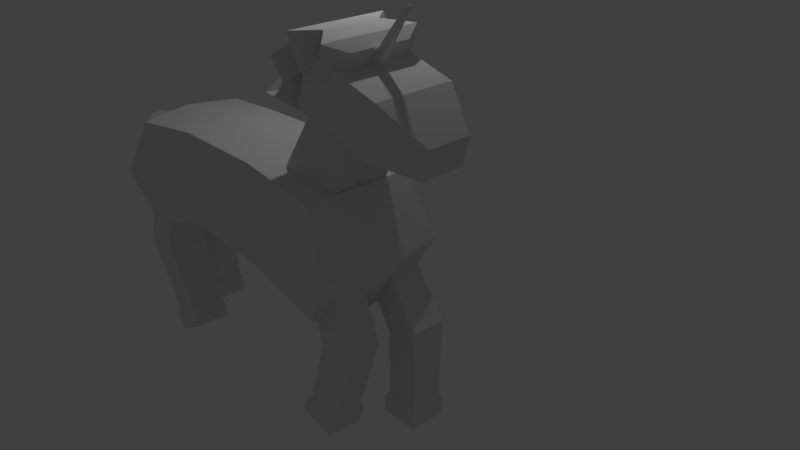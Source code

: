 # Source: unicorn.blend  (saved by Blender 2.79.0; exported with 4.5.12 LTS)
import bpy
from mathutils import Matrix  # noqa: F401  (used for matrix-valued properties, if any)

bpy.ops.wm.read_factory_settings(use_empty=True)
scene = bpy.context.scene
scene.name = 'Scene'

# ---- collections
col_collection_1 = bpy.data.collections.new('Collection 1'); scene.collection.children.link(col_collection_1)

# ---- materials (node trees are filled in below, after node groups)
mat_material = bpy.data.materials.new('Material')
mat_material.alpha_threshold = 0.0
mat_material.use_transparent_shadow = False
mat_material.roughness = 0.5
mat_material.specular_intensity = 0.0
mat_material.line_color = (0.0, 0.0, 0.0, 1.0)

# ---- material node trees

# ---- world
world_world = bpy.data.worlds.new('World'); scene.world = world_world
world_world.color = (0.05088, 0.05088, 0.05088)
world_world.use_sun_shadow = False
world_world.sun_shadow_jitter_overblur = 0.0
world_world.cycles.sampling_method = 'MANUAL'
world_world.light_settings.ao_factor = 0.3451

# ---- cameras
cam_camera = bpy.data.cameras.new('Camera')
cam_camera.clip_end = 100.0
cam_camera.lens = 35.0
cam_camera.sensor_width = 32.0
cam_camera.sensor_height = 18.0
cam_camera.ortho_scale = 7.314
cam_camera.dof.focus_distance = 0.0
cam_camera.dof.aperture_fstop = 128.0

# ---- lights
light_lamp = bpy.data.lights.new('Lamp', 'POINT')
light_lamp.transmission_factor = 0.0
light_lamp.cutoff_distance = 30.0
light_lamp.energy = 100.0
light_lamp.shadow_buffer_clip_start = 1.001
light_lamp.shadow_soft_size = 0.1
light_lamp.shadow_maximum_resolution = 0.006
light_lamp.use_absolute_resolution = True

# ---- meshes
me_unicorn = bpy.data.meshes.new('Unicorn')
me_unicorn.from_pydata([(-0.1837, 0.829, -0.7658), (-0.1837, -0.829, -0.7658), (-1.521, -0.7527, -0.4844), (-1.521, 0.7527, -0.4844), (-0.1837, 0.829, 0.8921), (-0.1837, -0.829, 0.8921), (-1.521, -0.7527, 1.021), (-1.521, 0.7527, 1.021), (-3.012, -0.721, -0.4211), (-3.012, 0.721, -0.4211), (-3.012, -0.721, 1.021), (-3.012, 0.721, 1.021), (-4.093, -0.806, -0.6956), (-4.093, 0.806, -0.6956), (-4.093, -0.806, 0.9165), (-4.093, 0.806, 0.9165), (0.2321, 0.9997, -0.01509), (0.2321, -0.9997, -0.01509), (-1.38, -0.9077, 0.2381), (-1.38, 0.9077, 0.2381), (-3.179, -0.8695, 0.2786), (-3.179, 0.8695, 0.2786), (-4.483, -0.972, 0.04376), (-4.483, 0.972, 0.04376), (-0.03881, -9.452e-08, -0.8321), (-1.473, 2.89e-07, -0.5304), (-0.03881, -5.419e-07, 0.9457), (-1.473, 1.611e-07, 1.084), (-3.072, 7.364e-07, -0.4625), (-3.072, 6.725e-07, 1.084), (-4.231, 1.184e-06, -0.7568), (-4.231, 1.12e-06, 0.9718), (-4.649, 1.248e-06, 0.03598), (0.407, -5.419e-07, -0.02711), (-1.262, -0.4638, 0.7124), (-0.3835, -0.3806, 2.181), (-1.262, 0.4638, 0.7124), (-0.3835, 0.3806, 2.181), (-0.4393, -0.4638, 0.2843), (0.2919, -0.3806, 1.83), (-0.4393, 0.4638, 0.2843), (0.2919, 0.3806, 1.83), (0.6444, -0.5905, 1.62), (0.8188, -0.5905, 2.357), (0.6444, 0.5905, 1.62), (0.8188, 0.5905, 2.357), (1.271, -0.3222, 1.505), (1.366, -0.3222, 1.907), (1.271, 0.3222, 1.505), (1.366, 0.3222, 1.907), (-0.5428, 0.5905, 1.964), (-0.5428, -0.5905, 1.964), (-0.3684, -0.5905, 2.701), (-0.3684, 0.5905, 2.701), (-0.6493, 0.3846, 2.125), (-0.6493, -0.3846, 2.125), (-0.5357, -0.3846, 2.605), (-0.5357, 0.3846, 2.605), (0.7401, 0.0226, 3.279), (0.147, 0.07097, 2.343), (0.7401, -0.0226, 3.279), (0.147, -0.07097, 2.343), (0.7038, 0.0226, 3.306), (0.0331, 0.07097, 2.428), (0.7038, -0.0226, 3.306), (0.0331, -0.07097, 2.428), (-4.984, -0.2546, 0.1403), (-4.708, -0.2546, 0.6023), (-4.984, 0.2546, 0.1403), (-4.708, 0.2546, 0.6023), (-4.233, -0.2546, 0.3405), (-4.199, -0.2546, 0.6023), (-4.233, 0.2546, 0.3405), (-4.199, 0.2546, 0.6023), (-5.474, -0.2546, 0.09862), (-5.148, -0.2546, 0.5585), (-5.474, 0.2546, 0.09862), (-5.148, 0.2546, 0.5585), (-4.942, 0.2178, -0.3792), (-4.942, -0.2178, -0.3792), (-5.359, 0.2178, -0.3887), (-5.359, -0.2178, -0.3887), (-5.059, 0.2656, -0.8009), (-5.059, -0.2656, -0.8009), (-5.446, 0.2656, -0.7809), (-5.446, -0.2656, -0.7809), (-5.365, 0.04614, -1.06), (-5.365, -0.04614, -1.06), (-5.513, 0.04614, -1.06), (-5.513, -0.04614, -1.06), (-5.281, 0.13, -1.006), (-5.281, -0.13, -1.006), (-5.597, 0.13, -1.006), (-5.597, -0.13, -1.006), (-5.199, 0.2546, 0.1263), (-4.928, 0.2546, 0.5804), (-4.928, -0.2546, 0.5804), (-5.199, -0.2546, 0.1263), (-5.237, 0.2178, -0.3657), (-5.237, -0.2178, -0.3657), (-5.252, 0.2656, -0.7909), (-5.252, -0.2656, -0.7909), (-5.439, 0.13, -1.006), (-5.439, -0.13, -1.006), (-5.439, 0.04614, -1.06), (-5.439, -0.04614, -1.06), (-4.961, -8.376e-08, 0.1936), (-4.659, -8.561e-08, 0.7099), (-4.126, -1.19e-07, 0.4164), (-4.088, -8.561e-08, 0.7099), (-5.518, -8.561e-08, 0.1452), (-5.153, -8.561e-08, 0.6609), (-4.934, -9.986e-08, -0.3884), (-5.397, -8.315e-08, -0.399), (-5.052, -8.561e-08, -0.8634), (-5.487, -8.561e-08, -0.841), (-5.302, -1.023e-07, -1.093), (-5.593, -1.074e-07, -1.055), (-5.364, -1.112e-07, -1.119), (-5.53, -1.112e-07, -1.119), (-5.447, -1.112e-07, -1.119), (-4.906, -8.561e-08, 0.6854), (-0.4466, -0.6803, -2.105), (-0.15, -0.7025, -1.159), (-0.4466, -0.2035, -2.105), (-0.15, -0.1814, -1.159), (0.005924, -0.6803, -2.255), (0.3694, -0.7025, -1.117), (0.005924, -0.2035, -2.255), (0.3694, -0.1814, -1.117), (-0.5205, -0.7263, -2.182), (-0.5205, -0.1575, -2.182), (0.01942, -0.7263, -2.361), (0.01942, -0.1575, -2.361), (-0.6003, -0.7263, -2.422), (-0.6003, -0.1575, -2.422), (-0.06037, -0.7263, -2.601), (-0.06037, -0.1575, -2.601), (-0.4011, -0.6803, -0.328), (-0.4011, -0.2035, -0.328), (0.03484, -0.6803, -0.135), (0.03484, -0.2035, -0.135), (0.1574, 0.2035, -2.181), (0.1793, 0.1814, -1.19), (0.1574, 0.6803, -2.181), (0.1793, 0.7025, -1.19), (0.6338, 0.2035, -2.199), (0.6664, 0.1814, -1.004), (0.6338, 0.6803, -2.199), (0.6664, 0.7025, -1.004), (0.1078, 0.1575, -2.275), (0.1078, 0.7263, -2.275), (0.6761, 0.1575, -2.297), (0.6761, 0.7263, -2.297), (0.09804, 0.1575, -2.528), (0.09804, 0.7263, -2.528), (0.6664, 0.1575, -2.55), (0.6664, 0.7263, -2.55), (-0.293, 0.2035, -0.461), (-0.293, 0.6803, -0.461), (0.07215, 0.2035, -0.1544), (0.07215, 0.6803, -0.1544), (-4.277, 0.6803, -2.267), (-4.344, 0.7025, -1.278), (-4.277, 0.2035, -2.267), (-4.344, 0.1814, -1.278), (-4.752, 0.6803, -2.307), (-4.839, 0.7025, -1.115), (-4.752, 0.2035, -2.307), (-4.839, 0.1814, -1.115), (-4.223, 0.7263, -2.359), (-4.223, 0.1575, -2.359), (-4.79, 0.7263, -2.406), (-4.79, 0.1575, -2.406), (-4.201, 0.7263, -2.611), (-4.201, 0.1575, -2.611), (-4.768, 0.7263, -2.659), (-4.768, 0.1575, -2.659), (-3.905, 0.6803, -0.5284), (-3.905, 0.2035, -0.5284), (-4.284, 0.6803, -0.2389), (-4.284, 0.2035, -0.2389), (-3.573, -0.2035, -2.093), (-4.027, -0.1814, -1.212), (-3.573, -0.6803, -2.093), (-4.027, -0.7025, -1.212), (-3.993, -0.2035, -2.318), (-4.546, -0.1814, -1.259), (-3.993, -0.6803, -2.318), (-4.546, -0.7025, -1.259), (-3.487, -0.1575, -2.156), (-3.487, -0.7263, -2.156), (-3.988, -0.1575, -2.425), (-3.988, -0.7263, -2.425), (-3.367, -0.1575, -2.38), (-3.367, -0.7263, -2.38), (-3.868, -0.1575, -2.648), (-3.868, -0.7263, -2.648), (-3.922, -0.2035, -0.35), (-3.922, -0.6803, -0.35), (-4.384, -0.2035, -0.2346), (-4.384, -0.6803, -0.2346), (-0.7825, -0.4029, 1.823), (-0.9893, -0.4029, 1.843), (-0.7825, 0.443, 1.823), (-0.9893, 0.443, 1.843), (-0.02691, -0.7092, 2.53), (0.07953, -0.7092, 2.872), (-0.02691, 0.7493, 2.53), (0.07953, 0.7493, 2.872), (-0.1449, 0.443, 2.604), (-0.3282, 0.7598, 2.46), (-0.5129, 0.443, 2.492), (-0.6227, 0.7704, 2.285), (-0.6536, 0.443, 2.163), (-0.6868, 0.7443, 2.038), (-1.041, 0.7443, 2.073), (-0.9565, 0.443, 2.341), (-0.8691, 0.7704, 2.559), (-0.6956, 0.443, 2.777), (-0.525, 0.7598, 2.913), (-0.2553, 0.443, 2.918), (-0.6868, -0.7042, 2.038), (-0.6536, -0.4029, 2.163), (-0.6227, -0.7303, 2.285), (-0.5129, -0.4029, 2.492), (-0.3282, -0.7196, 2.46), (-0.1449, -0.4029, 2.604), (-0.2553, -0.4029, 2.918), (-0.525, -0.7196, 2.913), (-0.6956, -0.4029, 2.777), (-0.8691, -0.7303, 2.559), (-0.9565, -0.4029, 2.341), (-1.041, -0.7042, 2.073), (0.1709, -0.4357, 2.538), (0.2375, -0.4357, 2.752), (0.1709, 0.4758, 2.538), (0.2375, 0.4758, 2.752)], [], [(24, 1, 2, 25), (26, 27, 6, 5), (33, 26, 5, 17), (17, 5, 6, 18), (18, 6, 10, 20), (16, 0, 3, 19), (28, 8, 12, 30), (27, 7, 11, 29), (19, 3, 9, 21), (25, 2, 8, 28), (32, 31, 15, 23), (29, 11, 15, 31), (20, 10, 14, 22), (21, 9, 13, 23), (11, 21, 23, 15), (8, 20, 22, 12), (30, 32, 23, 13), (7, 19, 21, 11), (4, 16, 19, 7), (2, 18, 20, 8), (1, 17, 18, 2), (24, 33, 17, 1), (0, 16, 33, 24), (12, 22, 32, 30), (10, 29, 31, 14), (22, 14, 31, 32), (3, 25, 28, 9), (6, 27, 29, 10), (9, 28, 30, 13), (16, 4, 26, 33), (4, 7, 27, 26), (0, 24, 25, 3), (34, 35, 37, 36), (36, 37, 41, 40), (40, 41, 39, 38), (38, 39, 35, 34), (36, 40, 38, 34), (41, 37, 35, 39), (43, 45, 53, 52), (44, 45, 49, 48), (48, 49, 47, 46), (46, 47, 43, 42), (44, 48, 46, 42), (49, 45, 43, 47), (51, 52, 56, 55), (44, 42, 51, 50), (45, 44, 50, 53), (42, 43, 52, 51), (55, 56, 57, 54), (52, 53, 57, 56), (50, 51, 55, 54), (53, 50, 54, 57), (58, 59, 61, 60), (60, 61, 65, 64), (64, 65, 63, 62), (62, 63, 59, 58), (60, 64, 62, 58), (65, 61, 59, 63), (95, 94, 76, 77), (68, 69, 73, 72), (108, 109, 71, 70), (70, 71, 67, 66), (106, 108, 70, 66), (109, 107, 67, 71), (110, 111, 77, 76), (97, 96, 75, 74), (121, 95, 77, 111), (110, 76, 80, 113), (99, 81, 85, 101), (97, 74, 81, 99), (106, 66, 79, 112), (94, 68, 78, 98), (100, 82, 90, 102), (113, 80, 84, 115), (98, 78, 82, 100), (112, 79, 83, 114), (120, 105, 89, 119), (114, 83, 91, 116), (101, 85, 93, 103), (115, 84, 92, 117), (118, 86, 90, 116), (119, 89, 93, 117), (104, 88, 92, 102), (105, 87, 91, 103), (89, 105, 103, 93), (86, 104, 102, 90), (83, 101, 103, 91), (118, 87, 105, 120), (80, 98, 100, 84), (84, 100, 102, 92), (76, 94, 98, 80), (66, 97, 99, 79), (79, 99, 101, 83), (107, 69, 95, 121), (66, 67, 96, 97), (69, 68, 94, 95), (67, 107, 121, 96), (86, 118, 120, 104), (88, 119, 117, 92), (87, 118, 116, 91), (85, 115, 117, 93), (82, 114, 116, 90), (104, 120, 119, 88), (78, 112, 114, 82), (81, 113, 115, 85), (68, 106, 112, 78), (74, 110, 113, 81), (96, 121, 111, 75), (74, 75, 111, 110), (73, 69, 107, 109), (68, 72, 108, 106), (72, 73, 109, 108), (122, 123, 125, 124), (124, 125, 129, 128), (128, 129, 127, 126), (126, 127, 123, 122), (126, 122, 130, 132), (129, 125, 139, 141), (133, 132, 136, 137), (124, 128, 133, 131), (122, 124, 131, 130), (128, 126, 132, 133), (135, 137, 136, 134), (130, 131, 135, 134), (132, 130, 134, 136), (131, 133, 137, 135), (141, 139, 138, 140), (127, 129, 141, 140), (125, 123, 138, 139), (123, 127, 140, 138), (142, 143, 145, 144), (144, 145, 149, 148), (148, 149, 147, 146), (146, 147, 143, 142), (146, 142, 150, 152), (149, 145, 159, 161), (153, 152, 156, 157), (144, 148, 153, 151), (142, 144, 151, 150), (148, 146, 152, 153), (155, 157, 156, 154), (150, 151, 155, 154), (152, 150, 154, 156), (151, 153, 157, 155), (161, 159, 158, 160), (147, 149, 161, 160), (145, 143, 158, 159), (143, 147, 160, 158), (162, 163, 165, 164), (164, 165, 169, 168), (168, 169, 167, 166), (166, 167, 163, 162), (166, 162, 170, 172), (169, 165, 179, 181), (173, 172, 176, 177), (164, 168, 173, 171), (162, 164, 171, 170), (168, 166, 172, 173), (175, 177, 176, 174), (170, 171, 175, 174), (172, 170, 174, 176), (171, 173, 177, 175), (181, 179, 178, 180), (167, 169, 181, 180), (165, 163, 178, 179), (163, 167, 180, 178), (182, 183, 185, 184), (184, 185, 189, 188), (188, 189, 187, 186), (186, 187, 183, 182), (186, 182, 190, 192), (189, 185, 199, 201), (193, 192, 196, 197), (184, 188, 193, 191), (182, 184, 191, 190), (188, 186, 192, 193), (195, 197, 196, 194), (190, 191, 195, 194), (192, 190, 194, 196), (191, 193, 197, 195), (201, 199, 198, 200), (187, 189, 201, 200), (185, 183, 198, 199), (183, 187, 200, 198), (202, 203, 205, 204), (210, 221, 209, 208), (207, 206, 234, 235), (222, 233, 203, 202), (210, 208, 206, 227), (216, 205, 203, 233), (209, 221, 228, 207), (221, 220, 229, 228), (220, 219, 230, 229), (219, 218, 231, 230), (218, 217, 232, 231), (217, 216, 233, 232), (204, 215, 222, 202), (215, 214, 223, 222), (214, 213, 224, 223), (213, 212, 225, 224), (212, 211, 226, 225), (211, 210, 227, 226), (206, 207, 228, 227), (227, 228, 229, 226), (226, 229, 230, 225), (225, 230, 231, 224), (224, 231, 232, 223), (223, 232, 233, 222), (204, 205, 216, 215), (215, 216, 217, 214), (214, 217, 218, 213), (213, 218, 219, 212), (212, 219, 220, 211), (211, 220, 221, 210), (236, 237, 235, 234), (206, 208, 236, 234), (209, 207, 235, 237), (208, 209, 237, 236)])
_uv = me_unicorn.uv_layers.new(name='UVMap')
_uv.uv.foreach_set('vector', [0.4306, 0.0, 0.5126, 0.01418, 0.5059, 0.1451, 0.4314, 0.1403, 0.5945, 0.0, 0.5953, 0.138, 0.5209, 0.1421, 0.5126, 0.0134, 0.4348, 0.4957, 0.3487, 0.4995, 0.3528, 0.4196, 0.4324, 0.3997, 0.274, 0.4527, 0.1848, 0.4113, 0.1743, 0.2828, 0.2517, 0.2975, 0.2517, 0.2975, 0.1743, 0.2828, 0.177, 0.1396, 0.2509, 0.1248, 0.0997, 0.0, 0.1743, 0.03847, 0.1488, 0.1673, 0.07739, 0.1552, 0.4323, 0.2933, 0.5036, 0.2878, 0.5126, 0.3869, 0.433, 0.3997, 0.5953, 0.138, 0.6697, 0.1412, 0.6675, 0.2827, 0.5962, 0.2897, 0.07739, 0.1552, 0.1488, 0.1673, 0.1451, 0.3105, 0.07654, 0.3279, 0.4314, 0.1403, 0.5059, 0.1451, 0.5036, 0.2878, 0.4323, 0.2933, 0.06533, 0.5459, 0.1653, 0.5481, 0.1616, 0.6254, 0.06802, 0.6393, 0.5962, 0.2897, 0.6675, 0.2827, 0.6765, 0.3836, 0.5969, 0.3979, 0.2509, 0.1248, 0.177, 0.1396, 0.1894, 0.03597, 0.2766, 0.0, 0.07654, 0.3279, 0.1451, 0.3105, 0.1743, 0.4139, 0.1023, 0.4527, 0.002625, 0.313, 0.07654, 0.3279, 0.1023, 0.4527, 0.01502, 0.4167, 0.3195, 0.1421, 0.2509, 0.1248, 0.2766, 0.0, 0.3487, 0.03879, 0.0, 0.5444, 0.06533, 0.5459, 0.06802, 0.6393, 0.007473, 0.622, 0.0, 0.1699, 0.07739, 0.1552, 0.07654, 0.3279, 0.002625, 0.313, 0.01049, 0.04137, 0.0997, 0.0, 0.07739, 0.1552, 0.0, 0.1699, 0.3231, 0.2854, 0.2517, 0.2975, 0.2509, 0.1248, 0.3195, 0.1421, 0.3487, 0.4142, 0.274, 0.4527, 0.2517, 0.2975, 0.3231, 0.2854, 0.5212, 0.4918, 0.4348, 0.4957, 0.4324, 0.3997, 0.5136, 0.4125, 0.5212, 0.5715, 0.4414, 0.5914, 0.4348, 0.4957, 0.5212, 0.4918, 0.01114, 0.4672, 0.07245, 0.4527, 0.06533, 0.5459, 0.0, 0.5444, 0.5249, 0.2835, 0.5962, 0.2897, 0.5969, 0.3979, 0.5171, 0.3845, 0.07245, 0.4527, 0.1653, 0.4707, 0.1653, 0.5481, 0.06533, 0.5459, 0.357, 0.146, 0.4314, 0.1403, 0.4323, 0.2933, 0.361, 0.2886, 0.5209, 0.1421, 0.5953, 0.138, 0.5962, 0.2897, 0.5249, 0.2835, 0.361, 0.2886, 0.4323, 0.2933, 0.433, 0.3997, 0.3532, 0.3878, 0.4414, 0.5914, 0.3603, 0.5786, 0.3487, 0.4995, 0.4348, 0.4957, 0.6765, 0.01246, 0.6697, 0.1412, 0.5953, 0.138, 0.5945, 0.0, 0.3487, 0.01512, 0.4306, 0.0, 0.4314, 0.1403, 0.357, 0.146, 0.7905, 0.3945, 0.7987, 0.2367, 0.874, 0.2367, 0.8822, 0.3945, 0.7211, 0.6363, 0.7111, 0.8005, 0.6358, 0.8005, 0.6294, 0.6363, 0.09171, 0.7982, 0.09993, 0.6393, 0.1752, 0.6393, 0.1834, 0.7982, 0.0, 0.8035, 0.006398, 0.6393, 0.08166, 0.6393, 0.09171, 0.8035, 0.5212, 0.8272, 0.6076, 0.8272, 0.6076, 0.9162, 0.5212, 0.9162, 0.3487, 0.8281, 0.4201, 0.8281, 0.4201, 0.9012, 0.3487, 0.9012, 0.5212, 0.4584, 0.6379, 0.4584, 0.6379, 0.5761, 0.5212, 0.5761, 0.8818, 0.6973, 0.8071, 0.7009, 0.8343, 0.6383, 0.8751, 0.6363, 0.562, 0.9781, 0.5212, 0.9781, 0.5212, 0.9162, 0.562, 0.9162, 0.9109, 0.1832, 0.8701, 0.1812, 0.8429, 0.1187, 0.9177, 0.1223, 0.2319, 0.5138, 0.2584, 0.4527, 0.3222, 0.4527, 0.3487, 0.5138, 0.6114, 0.3997, 0.6379, 0.4584, 0.5212, 0.4584, 0.5477, 0.3997, 0.07484, 0.9169, 0.0, 0.9169, 0.01338, 0.8971, 0.06212, 0.8971, 0.2319, 0.5138, 0.3487, 0.5138, 0.3487, 0.6312, 0.2319, 0.6312, 0.8071, 0.7009, 0.8818, 0.6973, 0.8818, 0.8159, 0.8071, 0.8195, 0.9177, 0.1223, 0.8429, 0.1187, 0.8429, 0.0, 0.9177, 0.003591, 0.06212, 0.8971, 0.01338, 0.8971, 0.01338, 0.8232, 0.06212, 0.8232, 0.5212, 0.5761, 0.6379, 0.5761, 0.6176, 0.5905, 0.5415, 0.5905, 0.07484, 0.8035, 0.07484, 0.9169, 0.06212, 0.8971, 0.06212, 0.8232, 0.0, 0.8035, 0.07484, 0.8035, 0.06212, 0.8232, 0.01338, 0.8232, 0.3412, 0.6312, 0.3459, 0.7326, 0.3319, 0.7326, 0.3367, 0.6312, 0.1714, 0.4527, 0.1794, 0.5586, 0.1654, 0.5586, 0.1669, 0.4527, 0.3412, 0.7326, 0.3459, 0.8274, 0.3319, 0.8274, 0.3367, 0.7326, 0.3194, 0.7372, 0.3179, 0.6312, 0.3319, 0.6312, 0.3239, 0.7372, 0.1794, 0.563, 0.1755, 0.563, 0.1755, 0.5586, 0.1794, 0.5586, 0.6353, 0.6042, 0.6229, 0.6042, 0.6229, 0.5905, 0.6353, 0.5905, 0.2483, 0.674, 0.2529, 0.7245, 0.2325, 0.7421, 0.2319, 0.688, 0.2693, 0.7113, 0.2647, 0.6599, 0.3055, 0.6312, 0.3179, 0.6535, 0.07068, 0.9413, 0.04147, 0.9413, 0.05397, 0.9169, 0.08002, 0.9169, 0.8071, 0.8176, 0.7947, 0.8399, 0.7539, 0.8112, 0.7585, 0.7597, 0.7463, 0.8413, 0.7463, 0.9178, 0.7211, 0.9087, 0.7211, 0.8399, 0.2571, 0.8347, 0.2571, 0.8889, 0.2319, 0.8919, 0.2319, 0.8436, 0.2064, 0.5659, 0.2068, 0.6227, 0.1816, 0.6135, 0.1812, 0.5629, 0.7421, 0.7465, 0.7375, 0.7971, 0.7211, 0.783, 0.7217, 0.7289, 0.2571, 0.9119, 0.2823, 0.9124, 0.2823, 0.933, 0.2571, 0.9349, 0.2064, 0.5659, 0.1812, 0.5629, 0.1845, 0.5204, 0.206, 0.5183, 0.7675, 0.7062, 0.7591, 0.6976, 0.7749, 0.6621, 0.791, 0.6722, 0.7421, 0.7465, 0.7217, 0.7289, 0.7591, 0.6976, 0.7675, 0.7062, 0.4593, 0.9555, 0.4341, 0.9504, 0.4371, 0.9021, 0.4586, 0.9011, 0.2529, 0.7245, 0.2693, 0.7113, 0.3027, 0.7493, 0.2783, 0.7649, 0.3018, 0.7989, 0.3179, 0.7888, 0.3118, 0.817, 0.2992, 0.8258, 0.206, 0.5183, 0.1845, 0.5204, 0.1794, 0.4819, 0.2056, 0.4751, 0.2783, 0.7649, 0.3027, 0.7493, 0.3179, 0.7888, 0.3018, 0.7989, 0.4586, 0.9011, 0.4371, 0.9021, 0.4319, 0.8603, 0.4581, 0.8542, 0.6286, 0.6121, 0.6229, 0.6128, 0.6229, 0.6057, 0.6286, 0.6042, 0.4581, 0.8542, 0.4319, 0.8603, 0.445, 0.8368, 0.4578, 0.8281, 0.791, 0.6722, 0.7749, 0.6621, 0.7757, 0.6363, 0.7884, 0.6452, 0.2056, 0.4751, 0.1794, 0.4819, 0.1926, 0.4572, 0.2054, 0.4527, 0.217, 0.8219, 0.2216, 0.821, 0.2299, 0.8282, 0.217, 0.8274, 0.217, 0.8061, 0.2125, 0.8069, 0.2042, 0.7982, 0.217, 0.7993, 0.2216, 0.814, 0.2216, 0.8069, 0.2299, 0.7982, 0.2299, 0.8132, 0.2125, 0.814, 0.2125, 0.821, 0.2042, 0.8282, 0.2042, 0.8132, 0.2125, 0.8069, 0.2125, 0.814, 0.2042, 0.8132, 0.2042, 0.7982, 0.2216, 0.821, 0.2216, 0.814, 0.2299, 0.8132, 0.2299, 0.8282, 0.8071, 0.6823, 0.791, 0.6722, 0.7884, 0.6452, 0.801, 0.6541, 0.6286, 0.6201, 0.6229, 0.62, 0.6229, 0.6128, 0.6286, 0.6121, 0.2699, 0.7735, 0.2783, 0.7649, 0.3018, 0.7989, 0.2857, 0.809, 0.2857, 0.809, 0.3018, 0.7989, 0.2992, 0.8258, 0.2866, 0.8347, 0.2325, 0.7421, 0.2529, 0.7245, 0.2783, 0.7649, 0.2699, 0.7735, 0.7585, 0.7597, 0.7421, 0.7465, 0.7675, 0.7062, 0.7919, 0.7217, 0.7919, 0.7217, 0.7675, 0.7062, 0.791, 0.6722, 0.8071, 0.6823, 0.2571, 0.8889, 0.2823, 0.8919, 0.2823, 0.9124, 0.2571, 0.9119, 0.7585, 0.7597, 0.7539, 0.8112, 0.7375, 0.7971, 0.7421, 0.7465, 0.2647, 0.6599, 0.2693, 0.7113, 0.2529, 0.7245, 0.2483, 0.674, 0.2319, 0.8919, 0.2571, 0.8889, 0.2571, 0.9119, 0.2319, 0.9124, 0.5151, 0.5916, 0.5208, 0.5914, 0.5208, 0.5994, 0.5151, 0.5987, 0.2216, 0.8069, 0.217, 0.8061, 0.217, 0.7993, 0.2299, 0.7982, 0.2125, 0.821, 0.217, 0.8219, 0.217, 0.8274, 0.2042, 0.8282, 0.2319, 0.4815, 0.2056, 0.4751, 0.2054, 0.4527, 0.2183, 0.457, 0.4844, 0.8597, 0.4581, 0.8542, 0.4578, 0.8281, 0.4707, 0.8366, 0.5151, 0.5987, 0.5208, 0.5994, 0.5208, 0.6074, 0.5151, 0.6058, 0.4802, 0.9016, 0.4586, 0.9011, 0.4581, 0.8542, 0.4844, 0.8597, 0.2275, 0.52, 0.206, 0.5183, 0.2056, 0.4751, 0.2319, 0.4815, 0.4844, 0.9498, 0.4593, 0.9555, 0.4586, 0.9011, 0.4802, 0.9016, 0.2315, 0.5625, 0.2064, 0.5659, 0.206, 0.5183, 0.2275, 0.52, 0.2319, 0.9124, 0.2571, 0.9119, 0.2571, 0.9349, 0.2319, 0.933, 0.2315, 0.5625, 0.2319, 0.6131, 0.2068, 0.6227, 0.2064, 0.5659, 0.2823, 0.8436, 0.2823, 0.8919, 0.2571, 0.8889, 0.2571, 0.8347, 0.7715, 0.8399, 0.7715, 0.9087, 0.7463, 0.9178, 0.7463, 0.8413, 0.08002, 0.9657, 0.05397, 0.9657, 0.04147, 0.9413, 0.07068, 0.9413, 0.1996, 0.8314, 0.2018, 0.9265, 0.1503, 0.9265, 0.1525, 0.8314, 0.5922, 0.6345, 0.5719, 0.7276, 0.5212, 0.7364, 0.5462, 0.6243, 0.8921, 0.6002, 0.8899, 0.4862, 0.9414, 0.4862, 0.9392, 0.6002, 0.3738, 0.7943, 0.3487, 0.6823, 0.3994, 0.691, 0.4197, 0.7841, 0.3738, 0.7943, 0.4197, 0.7841, 0.4263, 0.7922, 0.3715, 0.8044, 0.5212, 0.7364, 0.5719, 0.7276, 0.6044, 0.8048, 0.5633, 0.8272, 0.8875, 0.6099, 0.9438, 0.6099, 0.9438, 0.634, 0.8875, 0.634, 0.5922, 0.6345, 0.5462, 0.6243, 0.5439, 0.6143, 0.5988, 0.6265, 0.1996, 0.8314, 0.1525, 0.8314, 0.1479, 0.8225, 0.2042, 0.8225, 0.8921, 0.6002, 0.9392, 0.6002, 0.9438, 0.6099, 0.8875, 0.6099, 0.404, 0.9558, 0.3487, 0.9558, 0.3487, 0.9012, 0.404, 0.9012, 0.2042, 0.8225, 0.1479, 0.8225, 0.1479, 0.7982, 0.2042, 0.7982, 0.3715, 0.8044, 0.4263, 0.7922, 0.4319, 0.8159, 0.3771, 0.8281, 0.5988, 0.6265, 0.5439, 0.6143, 0.5495, 0.5905, 0.6044, 0.6027, 0.7607, 0.9636, 0.7211, 0.9636, 0.7211, 0.9178, 0.7607, 0.9178, 0.9414, 0.4862, 0.8899, 0.4862, 0.8921, 0.3997, 0.9392, 0.3997, 0.1503, 0.9265, 0.2018, 0.9265, 0.1996, 0.9976, 0.1525, 0.9976, 0.3994, 0.691, 0.3487, 0.6823, 0.3908, 0.5914, 0.4319, 0.6138, 0.9694, 0.03373, 0.9716, 0.1263, 0.92, 0.1263, 0.9222, 0.03373, 0.5029, 0.6354, 0.4826, 0.7285, 0.4319, 0.7373, 0.457, 0.6252, 0.9426, 0.8191, 0.9404, 0.7058, 0.9919, 0.7058, 0.9897, 0.8191, 0.8294, 0.6026, 0.8043, 0.4905, 0.8551, 0.4993, 0.8753, 0.5923, 0.8294, 0.6026, 0.8753, 0.5923, 0.8819, 0.6004, 0.8271, 0.6126, 0.4319, 0.7373, 0.4826, 0.7285, 0.5151, 0.8057, 0.474, 0.8281, 0.9381, 0.8275, 0.9943, 0.8275, 0.9943, 0.8516, 0.9381, 0.8516, 0.5029, 0.6354, 0.457, 0.6252, 0.4547, 0.6152, 0.5095, 0.6274, 0.9694, 0.03373, 0.9222, 0.03373, 0.9177, 0.02377, 0.9739, 0.02377, 0.9426, 0.8191, 0.9897, 0.8191, 0.9943, 0.8275, 0.9381, 0.8275, 0.8818, 0.8729, 0.9378, 0.8729, 0.9378, 0.9275, 0.8818, 0.9275, 0.9739, 0.02377, 0.9177, 0.02377, 0.9177, 0.0, 0.9739, 0.0, 0.8271, 0.6126, 0.8819, 0.6004, 0.8875, 0.6241, 0.8327, 0.6363, 0.5095, 0.6274, 0.4547, 0.6152, 0.4603, 0.5914, 0.5151, 0.6036, 0.9222, 0.2198, 0.9222, 0.1825, 0.9694, 0.1825, 0.9694, 0.2198, 0.9919, 0.7058, 0.9404, 0.7058, 0.9426, 0.6363, 0.9897, 0.6363, 0.92, 0.1263, 0.9716, 0.1263, 0.9694, 0.1825, 0.9222, 0.1825, 0.8551, 0.4993, 0.8043, 0.4905, 0.8464, 0.3997, 0.8875, 0.4221, 0.1434, 0.8294, 0.1456, 0.9214, 0.09406, 0.9214, 0.09626, 0.8294, 0.7476, 0.044, 0.7272, 0.1371, 0.6765, 0.1458, 0.7016, 0.03378, 0.8864, 0.8398, 0.8842, 0.7312, 0.9357, 0.7312, 0.9335, 0.8398, 0.6631, 0.6026, 0.6379, 0.4905, 0.6886, 0.4993, 0.709, 0.5923, 0.6631, 0.6026, 0.709, 0.5923, 0.7155, 0.6004, 0.6607, 0.6126, 0.6765, 0.1458, 0.7272, 0.1371, 0.7597, 0.2143, 0.7186, 0.2367, 0.8818, 0.85, 0.9381, 0.85, 0.9381, 0.8729, 0.8818, 0.8729, 0.7476, 0.044, 0.7016, 0.03378, 0.6993, 0.02373, 0.7541, 0.03593, 0.1434, 0.8294, 0.09626, 0.8294, 0.09171, 0.8217, 0.1479, 0.8217, 0.8864, 0.8398, 0.9335, 0.8398, 0.9381, 0.85, 0.8818, 0.85, 0.9926, 0.9275, 0.9378, 0.9275, 0.9378, 0.8729, 0.9926, 0.8729, 0.1479, 0.8217, 0.09171, 0.8217, 0.09171, 0.7982, 0.1479, 0.7982, 0.6607, 0.6126, 0.7155, 0.6004, 0.7211, 0.6241, 0.6663, 0.6363, 0.7541, 0.03593, 0.6993, 0.02373, 0.7049, 0.0, 0.7597, 0.0122, 0.0, 0.9169, 0.04147, 0.9169, 0.04147, 0.9626, 0.0, 0.9626, 0.9357, 0.7312, 0.8842, 0.7312, 0.8864, 0.6363, 0.9335, 0.6363, 0.09406, 0.9214, 0.1456, 0.9214, 0.1434, 1.0, 0.09626, 1.0, 0.6886, 0.4993, 0.6379, 0.4905, 0.68, 0.3997, 0.7211, 0.4221, 0.8093, 0.9776, 0.8071, 0.9027, 0.8586, 0.9027, 0.8564, 0.9776, 0.7922, 0.4437, 0.7718, 0.5368, 0.7211, 0.5455, 0.7463, 0.4335, 0.9954, 0.4273, 0.9976, 0.5122, 0.9461, 0.5122, 0.9483, 0.4273, 0.7849, 0.2029, 0.7597, 0.09081, 0.8104, 0.09958, 0.8308, 0.1927, 0.7849, 0.2029, 0.8308, 0.1927, 0.8373, 0.2007, 0.7825, 0.2129, 0.7211, 0.5455, 0.7718, 0.5368, 0.8043, 0.6139, 0.7632, 0.6363, 1.0, 0.4175, 0.9438, 0.4175, 0.9438, 0.3997, 1.0, 0.3997, 0.7922, 0.4437, 0.7463, 0.4335, 0.7439, 0.4234, 0.7987, 0.4356, 0.1654, 0.6088, 0.1654, 0.5631, 0.1747, 0.5586, 0.1747, 0.6133, 0.9954, 0.4273, 0.9483, 0.4273, 0.9438, 0.4175, 1.0, 0.4175, 0.562, 0.9162, 0.6074, 0.9162, 0.6074, 0.9708, 0.562, 0.9708, 0.6044, 0.7872, 0.6044, 0.7326, 0.6238, 0.7326, 0.6238, 0.7872, 0.7825, 0.2129, 0.8373, 0.2007, 0.8429, 0.2245, 0.7881, 0.2367, 0.7987, 0.4356, 0.7439, 0.4234, 0.7495, 0.3997, 0.8043, 0.4119, 0.8899, 0.229, 0.8429, 0.229, 0.8429, 0.1832, 0.8899, 0.1832, 0.9461, 0.5122, 0.9976, 0.5122, 0.9954, 0.6113, 0.9483, 0.6113, 0.8586, 0.9027, 0.8071, 0.9027, 0.8093, 0.8195, 0.8564, 0.8195, 0.8104, 0.09958, 0.7597, 0.09081, 0.8018, 0.0, 0.8429, 0.0224, 0.5131, 0.9382, 0.4926, 0.9382, 0.4926, 0.857, 0.5131, 0.857, 0.9121, 0.9316, 0.9121, 0.958, 0.8818, 0.9619, 0.8818, 0.9275, 0.9591, 0.2367, 0.9943, 0.2367, 0.9898, 0.2629, 0.9678, 0.2629, 0.5196, 0.9672, 0.4844, 0.9672, 0.4926, 0.9382, 0.5131, 0.9382, 0.2823, 0.8641, 0.2948, 0.8347, 0.2948, 0.9748, 0.2823, 0.9453, 0.6972, 0.3782, 0.6765, 0.3493, 0.6765, 0.2681, 0.6972, 0.2392, 0.8995, 0.2377, 0.9329, 0.2671, 0.9329, 0.3483, 0.8995, 0.3777, 0.9329, 0.2671, 0.9591, 0.2367, 0.9591, 0.3787, 0.9329, 0.3483, 0.7905, 0.3797, 0.7732, 0.3493, 0.7732, 0.2681, 0.7905, 0.2377, 0.7732, 0.3493, 0.7479, 0.3807, 0.7479, 0.2367, 0.7732, 0.2681, 0.7479, 0.3807, 0.7249, 0.3493, 0.7249, 0.2681, 0.7479, 0.2367, 0.7249, 0.3493, 0.6972, 0.3782, 0.6972, 0.2392, 0.7249, 0.2681, 0.6294, 0.832, 0.6521, 0.803, 0.6521, 0.9421, 0.6294, 0.9132, 0.6521, 0.803, 0.6648, 0.832, 0.6648, 0.9132, 0.6521, 0.9421, 0.6648, 0.832, 0.6772, 0.8005, 0.6772, 0.9446, 0.6648, 0.9132, 0.6772, 0.8005, 0.6994, 0.832, 0.6994, 0.9132, 0.6772, 0.9446, 0.6044, 0.6209, 0.6229, 0.5905, 0.6229, 0.7326, 0.6044, 0.7022, 0.1861, 0.6227, 0.2035, 0.6531, 0.2035, 0.7343, 0.1861, 0.7647, 0.8017, 0.9153, 0.8017, 0.9497, 0.7715, 0.9458, 0.7715, 0.9194, 0.2035, 0.7343, 0.2319, 0.7343, 0.2265, 0.7647, 0.1861, 0.7647, 0.7521, 0.2377, 0.7905, 0.2377, 0.7732, 0.2681, 0.7504, 0.2681, 0.3236, 0.8596, 0.3182, 0.8274, 0.3459, 0.8321, 0.3459, 0.8675, 0.2182, 0.7975, 0.1904, 0.7964, 0.1861, 0.7647, 0.2182, 0.7661, 0.3182, 0.9029, 0.3182, 0.8715, 0.348, 0.8675, 0.348, 0.9016, 0.5131, 0.857, 0.4926, 0.857, 0.4844, 0.8281, 0.5196, 0.8281, 0.8013, 0.8812, 0.8013, 0.9153, 0.7715, 0.9114, 0.7715, 0.8799, 0.348, 0.9344, 0.3159, 0.9357, 0.3201, 0.904, 0.348, 0.9029, 0.7992, 0.8399, 0.7992, 0.8752, 0.7715, 0.8799, 0.7769, 0.8478, 0.7504, 0.3493, 0.7732, 0.3493, 0.7905, 0.3797, 0.7521, 0.3797, 0.1861, 0.6227, 0.2265, 0.6227, 0.2319, 0.6531, 0.2035, 0.6531, 0.9898, 0.3504, 0.9678, 0.3504, 0.9678, 0.2629, 0.9898, 0.2629, 0.2948, 0.9748, 0.2948, 0.8347, 0.3141, 0.861, 0.3141, 0.9485, 0.8995, 0.2377, 0.8995, 0.3777, 0.8822, 0.3514, 0.8822, 0.2639, 0.9943, 0.3767, 0.9591, 0.3767, 0.9678, 0.3504, 0.9898, 0.3504])
me_unicorn.materials.append(mat_material)
me_unicorn.use_remesh_preserve_volume = False
me_unicorn.use_remesh_preserve_attributes = False
me_unicorn.use_mirror_vertex_groups = False
me_unicorn.update()

# ---- objects
ob_unicorn = bpy.data.objects.new('Unicorn', me_unicorn)
ob_lamp = bpy.data.objects.new('Lamp', light_lamp)
ob_camera = bpy.data.objects.new('Camera', cam_camera)

# ---- transforms, parenting, visibility, modifiers, constraints
ob_unicorn.location = (0.0, 0.0, 0.0)
ob_unicorn.lock_rotations_4d = False
ob_unicorn.empty_display_type = 'ARROWS'
ob_unicorn.lineart.crease_threshold = 0.0
ob_lamp.location = (-1.302, 1.205, 5.379)
ob_lamp.rotation_euler = (0.6503, 0.05522, 1.866)
ob_lamp.lock_rotations_4d = False
ob_lamp.empty_display_type = 'ARROWS'
ob_lamp.color = (0.0, 0.0, 0.0, 0.0)
ob_lamp.lineart.crease_threshold = 0.0
ob_camera.location = (7.481, -6.508, 5.344)
ob_camera.rotation_euler = (1.109, 0.0, 0.8149)
ob_camera.lock_rotations_4d = False
ob_camera.empty_display_type = 'ARROWS'
ob_camera.color = (0.0, 0.0, 0.0, 0.0)
ob_camera.display_type = 'WIRE'
ob_camera.lineart.crease_threshold = 0.0

# ---- collection membership
col_collection_1.objects.link(ob_unicorn)
col_collection_1.objects.link(ob_lamp)
col_collection_1.objects.link(ob_camera)

# ---- scene / render settings (as saved in the file)
scene.camera = ob_camera
scene.frame_start = 1; scene.frame_end = 250; scene.frame_set(1)
scene.render.engine = 'BLENDER_EEVEE_NEXT'
scene.render.resolution_percentage = 50
scene.render.dither_intensity = 0.0
scene.cycles.use_denoising = False
scene.cycles.samples = 128
scene.cycles.sampling_pattern = 'TABULATED_SOBOL'
scene.cycles.use_adaptive_sampling = False
scene.cycles.use_light_tree = False
scene.cycles.blur_glossy = 0.0
scene.cycles.sample_clamp_indirect = 0.0
scene.view_settings.view_transform = 'Standard'
bpy.context.view_layer.update()
